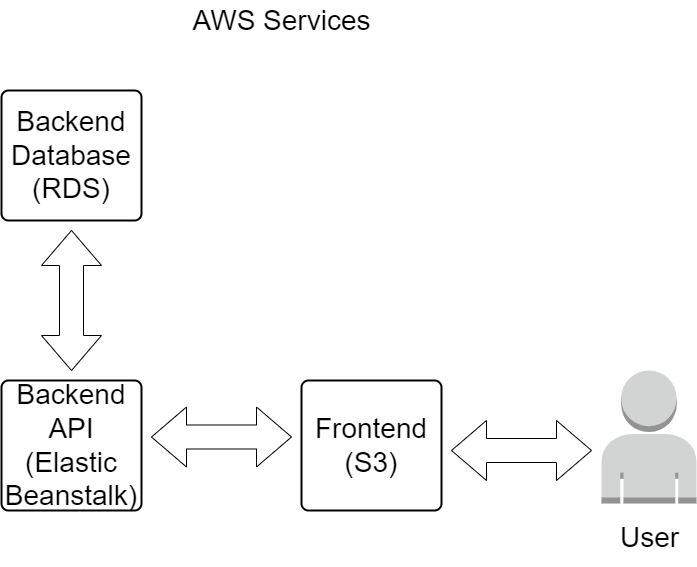

The diagram above was exported from draw.io. Its source (the exported page's mxGraphModel, read from the mxfile embedded in the PNG):
<mxGraphModel dx="1422" dy="800" grid="1" gridSize="10" guides="1" tooltips="1" connect="1" arrows="1" fold="1" page="1" pageScale="1" pageWidth="850" pageHeight="1100" math="0" shadow="0">
  <root>
    <mxCell id="0" />
    <mxCell id="1" parent="0" />
    <mxCell id="EYdDVU0D0_5XSl_rH9oj-2" value="&lt;p style=&quot;line-height: 0 ; font-size: 28px&quot;&gt;User&lt;br&gt;&lt;/p&gt;" style="outlineConnect=0;dashed=0;verticalLabelPosition=bottom;verticalAlign=top;align=center;html=1;shape=mxgraph.aws3.user;fillColor=#D2D3D3;gradientColor=none;" vertex="1" parent="1">
      <mxGeometry x="710" y="410" width="95" height="133" as="geometry" />
    </mxCell>
    <mxCell id="EYdDVU0D0_5XSl_rH9oj-6" value="" style="html=1;shadow=0;dashed=0;align=center;verticalAlign=middle;shape=mxgraph.arrows2.twoWayArrow;dy=0.6;dx=35;fontSize=28;" vertex="1" parent="1">
      <mxGeometry x="560" y="460" width="140" height="60" as="geometry" />
    </mxCell>
    <mxCell id="EYdDVU0D0_5XSl_rH9oj-7" value="Frontend (S3)" style="rounded=1;whiteSpace=wrap;html=1;absoluteArcSize=1;arcSize=14;strokeWidth=2;fontSize=28;shadow=0;" vertex="1" parent="1">
      <mxGeometry x="410" y="420" width="140" height="130" as="geometry" />
    </mxCell>
    <mxCell id="EYdDVU0D0_5XSl_rH9oj-9" value="Backend API (Elastic Beanstalk)" style="rounded=1;whiteSpace=wrap;html=1;absoluteArcSize=1;arcSize=14;strokeWidth=2;fontSize=28;shadow=0;" vertex="1" parent="1">
      <mxGeometry x="110" y="420" width="140" height="130" as="geometry" />
    </mxCell>
    <mxCell id="EYdDVU0D0_5XSl_rH9oj-10" value="" style="html=1;shadow=0;dashed=0;align=center;verticalAlign=middle;shape=mxgraph.arrows2.twoWayArrow;dy=0.6;dx=35;fontSize=28;" vertex="1" parent="1">
      <mxGeometry x="260" y="446.5" width="140" height="60" as="geometry" />
    </mxCell>
    <mxCell id="EYdDVU0D0_5XSl_rH9oj-12" value="AWS Services" style="text;html=1;align=center;verticalAlign=middle;resizable=0;points=[];autosize=1;strokeColor=none;fillColor=none;fontSize=28;" vertex="1" parent="1">
      <mxGeometry x="295" y="40" width="190" height="40" as="geometry" />
    </mxCell>
    <mxCell id="EYdDVU0D0_5XSl_rH9oj-13" value="" style="html=1;shadow=0;dashed=0;align=center;verticalAlign=middle;shape=mxgraph.arrows2.twoWayArrow;dy=0.6;dx=35;fontSize=28;direction=south;" vertex="1" parent="1">
      <mxGeometry x="150" y="270" width="60" height="140" as="geometry" />
    </mxCell>
    <mxCell id="EYdDVU0D0_5XSl_rH9oj-14" value="Backend Database (RDS)" style="rounded=1;whiteSpace=wrap;html=1;absoluteArcSize=1;arcSize=14;strokeWidth=2;fontSize=28;shadow=0;" vertex="1" parent="1">
      <mxGeometry x="110" y="130" width="140" height="130" as="geometry" />
    </mxCell>
  </root>
</mxGraphModel>